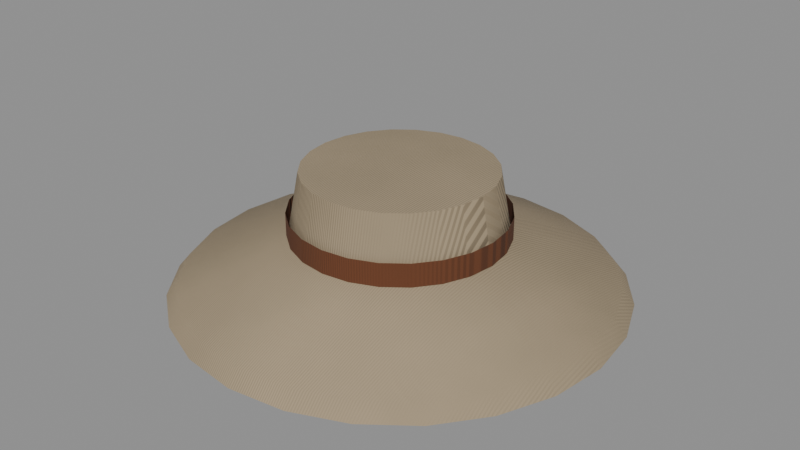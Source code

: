 # Source: cloth_sunhat.blend  (saved by Blender 5.0.119; exported with 4.5.12 LTS)
import bpy
from mathutils import Matrix  # noqa: F401  (used for matrix-valued properties, if any)

bpy.ops.wm.read_factory_settings(use_empty=True)
scene = bpy.context.scene
scene.name = 'cloth_sunhat'

# ---- collections
col_cloth_sunhat = bpy.data.collections.new('cloth_sunhat'); scene.collection.children.link(col_cloth_sunhat)

# ---- materials (node trees are filled in below, after node groups)
mat_cloth_a8967a = bpy.data.materials.new('Cloth_a8967a')
mat_cloth_6b3e24 = bpy.data.materials.new('Cloth_6b3e24')

# ---- material node trees
mat_cloth_a8967a.use_nodes = True; mat_cloth_a8967a.node_tree.nodes.clear()
_N = mat_cloth_a8967a.node_tree.nodes; _L = mat_cloth_a8967a.node_tree.links
n0 = _N.new('ShaderNodeBsdfPrincipled'); n0.name = 'Principled BSDF'; n0.location = (-200, 100)
n0.inputs[2].default_value = 0.95
n1 = _N.new('ShaderNodeOutputMaterial'); n1.name = 'Material Output'; n1.location = (200, 100)
n2 = _N.new('ShaderNodeTexCoord'); n2.name = 'Texture Coordinate'; n2.location = (0, 0)
n3 = _N.new('ShaderNodeMapping'); n3.name = 'Mapping'; n3.location = (0, 0)
n4 = _N.new('ShaderNodeTexWave'); n4.name = 'Wave Texture'; n4.location = (0, 0)
n4.width = 160
n4.inputs[1].default_value = 160.0
n5 = _N.new('ShaderNodeTexNoise'); n5.name = 'Noise Texture'; n5.location = (0, 0)
n5.width = 145
n5.inputs[2].default_value = 3.0
n5.inputs[3].default_value = 4.0
n5.inputs[4].default_value = 0.6
n6 = _N.new('ShaderNodeValToRGB'); n6.name = 'Color Ramp'; n6.location = (0, 0)
while len(n6.color_ramp.elements) > 1: n6.color_ramp.elements.remove(n6.color_ramp.elements[-1])
n6.color_ramp.elements[0].position = 0.3; n6.color_ramp.elements[0].color = (0.2918, 0.2307, 0.147, 1.0)
_e = n6.color_ramp.elements.new(0.7); _e.color = (0.3916, 0.305, 0.1946, 1.0)
n7 = _N.new('ShaderNodeSeparateXYZ'); n7.name = 'Separate XYZ'; n7.location = (0, 0)
n8 = _N.new('ShaderNodeMath'); n8.name = 'Math'; n8.location = (0, 0)
n8.operation = 'SUBTRACT'
n8.use_clamp = True
n9 = _N.new('ShaderNodeTexNoise'); n9.name = 'Noise Texture.001'; n9.location = (0, 0)
n9.width = 145
n9.inputs[3].default_value = 5.0
n9.inputs[4].default_value = 0.6
n10 = _N.new('ShaderNodeMath'); n10.name = 'Math.001'; n10.location = (0, 0)
n10.operation = 'MULTIPLY'
n10.inputs[1].default_value = 0.4
n11 = _N.new('ShaderNodeMath'); n11.name = 'Math.002'; n11.location = (0, 0)
n12 = _N.new('ShaderNodeMath'); n12.name = 'Math.003'; n12.location = (0, 0)
n12.operation = 'MULTIPLY'
n12.use_clamp = True
n12.inputs[1].default_value = 0.25
n13 = _N.new('ShaderNodeValToRGB'); n13.name = 'Color Ramp.001'; n13.location = (0, 0)
while len(n13.color_ramp.elements) > 1: n13.color_ramp.elements.remove(n13.color_ramp.elements[-1])
n13.color_ramp.elements[0].position = 0.4; n13.color_ramp.elements[0].color = (0.0, 0.0, 0.0, 1.0)
_e = n13.color_ramp.elements.new(0.9); _e.color = (0.8, 0.8, 0.8, 1.0)
n14 = _N.new('ShaderNodeMix'); n14.name = 'Mix'; n14.location = (0, 0)
n14.data_type = 'RGBA'
n14.inputs[7].default_value = (0.4793, 0.2961, 0.15, 1.0)
n15 = _N.new('ShaderNodeBump'); n15.name = 'Bump'; n15.location = (0, 0)
n15.inputs[0].default_value = 0.25
n15.inputs[1].default_value = 0.02
_L.new(n0.outputs[0], n1.inputs[0])
_L.new(n2.outputs[3], n3.inputs[0])
_L.new(n3.outputs[0], n4.inputs[0])
_L.new(n3.outputs[0], n5.inputs[0])
_L.new(n5.outputs[0], n6.inputs[0])
_L.new(n2.outputs[3], n7.inputs[0])
_L.new(n7.outputs[2], n8.inputs[1])
_L.new(n3.outputs[0], n9.inputs[0])
_L.new(n9.outputs[0], n10.inputs[0])
_L.new(n8.outputs[0], n11.inputs[0])
_L.new(n10.outputs[0], n11.inputs[1])
_L.new(n11.outputs[0], n12.inputs[0])
_L.new(n12.outputs[0], n13.inputs[0])
_L.new(n13.outputs[0], n14.inputs[0])
_L.new(n6.outputs[0], n14.inputs[6])
_L.new(n14.outputs[2], n0.inputs[0])
_L.new(n4.outputs[1], n15.inputs[3])
_L.new(n15.outputs[0], n0.inputs[5])
n1.is_active_output = True
mat_cloth_6b3e24.use_nodes = True; mat_cloth_6b3e24.node_tree.nodes.clear()
_N = mat_cloth_6b3e24.node_tree.nodes; _L = mat_cloth_6b3e24.node_tree.links
n0 = _N.new('ShaderNodeBsdfPrincipled'); n0.name = 'Principled BSDF'; n0.location = (-200, 100)
n0.inputs[2].default_value = 0.95
n1 = _N.new('ShaderNodeOutputMaterial'); n1.name = 'Material Output'; n1.location = (200, 100)
n2 = _N.new('ShaderNodeTexCoord'); n2.name = 'Texture Coordinate'; n2.location = (0, 0)
n3 = _N.new('ShaderNodeMapping'); n3.name = 'Mapping'; n3.location = (0, 0)
n4 = _N.new('ShaderNodeTexWave'); n4.name = 'Wave Texture'; n4.location = (0, 0)
n4.width = 160
n4.inputs[1].default_value = 160.0
n5 = _N.new('ShaderNodeTexNoise'); n5.name = 'Noise Texture'; n5.location = (0, 0)
n5.width = 145
n5.inputs[2].default_value = 3.0
n5.inputs[3].default_value = 4.0
n5.inputs[4].default_value = 0.6
n6 = _N.new('ShaderNodeValToRGB'); n6.name = 'Color Ramp'; n6.location = (0, 0)
while len(n6.color_ramp.elements) > 1: n6.color_ramp.elements.remove(n6.color_ramp.elements[-1])
n6.color_ramp.elements[0].position = 0.3; n6.color_ramp.elements[0].color = (0.1119, 0.03689, 0.0137, 1.0)
_e = n6.color_ramp.elements.new(0.7); _e.color = (0.147, 0.04817, 0.01764, 1.0)
n7 = _N.new('ShaderNodeSeparateXYZ'); n7.name = 'Separate XYZ'; n7.location = (0, 0)
n8 = _N.new('ShaderNodeMath'); n8.name = 'Math'; n8.location = (0, 0)
n8.operation = 'SUBTRACT'
n8.use_clamp = True
n9 = _N.new('ShaderNodeTexNoise'); n9.name = 'Noise Texture.001'; n9.location = (0, 0)
n9.width = 145
n9.inputs[3].default_value = 5.0
n9.inputs[4].default_value = 0.6
n10 = _N.new('ShaderNodeMath'); n10.name = 'Math.001'; n10.location = (0, 0)
n10.operation = 'MULTIPLY'
n10.inputs[1].default_value = 0.4
n11 = _N.new('ShaderNodeMath'); n11.name = 'Math.002'; n11.location = (0, 0)
n12 = _N.new('ShaderNodeMath'); n12.name = 'Math.003'; n12.location = (0, 0)
n12.operation = 'MULTIPLY'
n12.use_clamp = True
n12.inputs[1].default_value = 0.25
n13 = _N.new('ShaderNodeValToRGB'); n13.name = 'Color Ramp.001'; n13.location = (0, 0)
while len(n13.color_ramp.elements) > 1: n13.color_ramp.elements.remove(n13.color_ramp.elements[-1])
n13.color_ramp.elements[0].position = 0.4; n13.color_ramp.elements[0].color = (0.0, 0.0, 0.0, 1.0)
_e = n13.color_ramp.elements.new(0.9); _e.color = (0.8, 0.8, 0.8, 1.0)
n14 = _N.new('ShaderNodeMix'); n14.name = 'Mix'; n14.location = (0, 0)
n14.data_type = 'RGBA'
n14.inputs[7].default_value = (0.4793, 0.2961, 0.15, 1.0)
n15 = _N.new('ShaderNodeBump'); n15.name = 'Bump'; n15.location = (0, 0)
n15.inputs[0].default_value = 0.25
n15.inputs[1].default_value = 0.02
_L.new(n0.outputs[0], n1.inputs[0])
_L.new(n2.outputs[3], n3.inputs[0])
_L.new(n3.outputs[0], n4.inputs[0])
_L.new(n3.outputs[0], n5.inputs[0])
_L.new(n5.outputs[0], n6.inputs[0])
_L.new(n2.outputs[3], n7.inputs[0])
_L.new(n7.outputs[2], n8.inputs[1])
_L.new(n3.outputs[0], n9.inputs[0])
_L.new(n9.outputs[0], n10.inputs[0])
_L.new(n8.outputs[0], n11.inputs[0])
_L.new(n10.outputs[0], n11.inputs[1])
_L.new(n11.outputs[0], n12.inputs[0])
_L.new(n12.outputs[0], n13.inputs[0])
_L.new(n13.outputs[0], n14.inputs[0])
_L.new(n6.outputs[0], n14.inputs[6])
_L.new(n14.outputs[2], n0.inputs[0])
_L.new(n4.outputs[1], n15.inputs[3])
_L.new(n15.outputs[0], n0.inputs[5])
n1.is_active_output = True

# ---- meshes
me_cloth_sunhat_body = bpy.data.meshes.new('cloth_sunhat_body')
me_cloth_sunhat_body.from_pydata([(0.0, 0.0, 0.11), (-0.08, 0.0, 0.105), (-0.07727, 0.02071, 0.105), (-0.06928, 0.04, 0.105), (-0.05657, 0.05657, 0.105), (-0.04, 0.06928, 0.105), (-0.02071, 0.07727, 0.105), (-4.899e-18, 0.08, 0.105), (0.02071, 0.07727, 0.105), (0.04, 0.06928, 0.105), (0.05657, 0.05657, 0.105), (0.06928, 0.04, 0.105), (0.07727, 0.02071, 0.105), (0.08, 9.797e-18, 0.105), (0.07727, -0.02071, 0.105), (0.06928, -0.04, 0.105), (0.05657, -0.05657, 0.105), (0.04, -0.06928, 0.105), (0.02071, -0.07727, 0.105), (1.47e-17, -0.08, 0.105), (-0.02071, -0.07727, 0.105), (-0.04, -0.06928, 0.105), (-0.05657, -0.05657, 0.105), (-0.06928, -0.04, 0.105), (-0.07727, -0.02071, 0.105), (-0.09, 0.0, 0.05), (-0.08693, 0.02329, 0.05), (-0.07794, 0.045, 0.05), (-0.06364, 0.06364, 0.05), (-0.045, 0.07794, 0.05), (-0.02329, 0.08693, 0.05), (-5.511e-18, 0.09, 0.05), (0.02329, 0.08693, 0.05), (0.045, 0.07794, 0.05), (0.06364, 0.06364, 0.05), (0.07794, 0.045, 0.05), (0.08693, 0.02329, 0.05), (0.09, 1.102e-17, 0.05), (0.08693, -0.02329, 0.05), (0.07794, -0.045, 0.05), (0.06364, -0.06364, 0.05), (0.045, -0.07794, 0.05), (0.02329, -0.08693, 0.05), (1.653e-17, -0.09, 0.05), (-0.02329, -0.08693, 0.05), (-0.045, -0.07794, 0.05), (-0.06364, -0.06364, 0.05), (-0.07794, -0.045, 0.05), (-0.08693, -0.02329, 0.05), (-0.18, 0.0, 0.012), (-0.1739, 0.04659, 0.012), (-0.1559, 0.09, 0.012), (-0.1273, 0.1273, 0.012), (-0.09, 0.1559, 0.012), (-0.04659, 0.1739, 0.012), (-1.102e-17, 0.18, 0.012), (0.04659, 0.1739, 0.012), (0.09, 0.1559, 0.012), (0.1273, 0.1273, 0.012), (0.1559, 0.09, 0.012), (0.1739, 0.04659, 0.012), (0.18, 2.204e-17, 0.012), (0.1739, -0.04659, 0.012), (0.1559, -0.09, 0.012), (0.1273, -0.1273, 0.012), (0.09, -0.1559, 0.012), (0.04659, -0.1739, 0.012), (3.307e-17, -0.18, 0.012), (-0.04659, -0.1739, 0.012), (-0.09, -0.1559, 0.012), (-0.1273, -0.1273, 0.012), (-0.1559, -0.09, 0.012), (-0.1739, -0.04659, 0.012), (-0.19, 0.0, 0.0), (-0.1835, 0.04918, 0.0), (-0.1645, 0.095, 0.0), (-0.1344, 0.1344, 0.0), (-0.095, 0.1645, 0.0), (-0.04918, 0.1835, 0.0), (-1.163e-17, 0.19, 0.0), (0.04918, 0.1835, 0.0), (0.095, 0.1645, 0.0), (0.1344, 0.1344, 0.0), (0.1645, 0.095, 0.0), (0.1835, 0.04918, 0.0), (0.19, 2.327e-17, 0.0), (0.1835, -0.04918, 0.0), (0.1645, -0.095, 0.0), (0.1344, -0.1344, 0.0), (0.095, -0.1645, 0.0), (0.04918, -0.1835, 0.0), (3.49e-17, -0.19, 0.0), (-0.04918, -0.1835, 0.0), (-0.095, -0.1645, 0.0), (-0.1344, -0.1344, 0.0), (-0.1645, -0.095, 0.0), (-0.1835, -0.04918, 0.0), (0.0, 0.0, 0.0), (0.0, 0.091, 0.05), (0.0, 0.091, 0.07), (-0.02355, 0.0879, 0.05), (-0.02355, 0.0879, 0.07), (-0.0455, 0.07881, 0.05), (-0.0455, 0.07881, 0.07), (-0.06435, 0.06435, 0.05), (-0.06435, 0.06435, 0.07), (-0.07881, 0.0455, 0.05), (-0.07881, 0.0455, 0.07), (-0.0879, 0.02355, 0.05), (-0.0879, 0.02355, 0.07), (-0.091, 0.0, 0.05), (-0.091, 0.0, 0.07), (-0.0879, -0.02355, 0.05), (-0.0879, -0.02355, 0.07), (-0.07881, -0.0455, 0.05), (-0.07881, -0.0455, 0.07), (-0.06435, -0.06435, 0.05), (-0.06435, -0.06435, 0.07), (-0.0455, -0.07881, 0.05), (-0.0455, -0.07881, 0.07), (-0.02355, -0.0879, 0.05), (-0.02355, -0.0879, 0.07), (0.0, -0.091, 0.05), (0.0, -0.091, 0.07), (0.02355, -0.0879, 0.05), (0.02355, -0.0879, 0.07), (0.0455, -0.07881, 0.05), (0.0455, -0.07881, 0.07), (0.06435, -0.06435, 0.05), (0.06435, -0.06435, 0.07), (0.07881, -0.0455, 0.05), (0.07881, -0.0455, 0.07), (0.0879, -0.02355, 0.05), (0.0879, -0.02355, 0.07), (0.091, 0.0, 0.05), (0.091, 0.0, 0.07), (0.0879, 0.02355, 0.05), (0.0879, 0.02355, 0.07), (0.07881, 0.0455, 0.05), (0.07881, 0.0455, 0.07), (0.06435, 0.06435, 0.05), (0.06435, 0.06435, 0.07), (0.0455, 0.07881, 0.05), (0.0455, 0.07881, 0.07), (0.02355, 0.0879, 0.05), (0.02355, 0.0879, 0.07)], [], [(0, 2, 1), (0, 3, 2), (0, 4, 3), (0, 5, 4), (0, 6, 5), (0, 7, 6), (0, 8, 7), (0, 9, 8), (0, 10, 9), (0, 11, 10), (0, 12, 11), (0, 13, 12), (0, 14, 13), (0, 15, 14), (0, 16, 15), (0, 17, 16), (0, 18, 17), (0, 19, 18), (0, 20, 19), (0, 21, 20), (0, 22, 21), (0, 23, 22), (0, 24, 23), (0, 1, 24), (1, 2, 26, 25), (2, 3, 27, 26), (3, 4, 28, 27), (4, 5, 29, 28), (5, 6, 30, 29), (6, 7, 31, 30), (7, 8, 32, 31), (8, 9, 33, 32), (9, 10, 34, 33), (10, 11, 35, 34), (11, 12, 36, 35), (12, 13, 37, 36), (13, 14, 38, 37), (14, 15, 39, 38), (15, 16, 40, 39), (16, 17, 41, 40), (17, 18, 42, 41), (18, 19, 43, 42), (19, 20, 44, 43), (20, 21, 45, 44), (21, 22, 46, 45), (22, 23, 47, 46), (23, 24, 48, 47), (24, 1, 25, 48), (25, 26, 50, 49), (26, 27, 51, 50), (27, 28, 52, 51), (28, 29, 53, 52), (29, 30, 54, 53), (30, 31, 55, 54), (31, 32, 56, 55), (32, 33, 57, 56), (33, 34, 58, 57), (34, 35, 59, 58), (35, 36, 60, 59), (36, 37, 61, 60), (37, 38, 62, 61), (38, 39, 63, 62), (39, 40, 64, 63), (40, 41, 65, 64), (41, 42, 66, 65), (42, 43, 67, 66), (43, 44, 68, 67), (44, 45, 69, 68), (45, 46, 70, 69), (46, 47, 71, 70), (47, 48, 72, 71), (48, 25, 49, 72), (49, 50, 74, 73), (50, 51, 75, 74), (51, 52, 76, 75), (52, 53, 77, 76), (53, 54, 78, 77), (54, 55, 79, 78), (55, 56, 80, 79), (56, 57, 81, 80), (57, 58, 82, 81), (58, 59, 83, 82), (59, 60, 84, 83), (60, 61, 85, 84), (61, 62, 86, 85), (62, 63, 87, 86), (63, 64, 88, 87), (64, 65, 89, 88), (65, 66, 90, 89), (66, 67, 91, 90), (67, 68, 92, 91), (68, 69, 93, 92), (69, 70, 94, 93), (70, 71, 95, 94), (71, 72, 96, 95), (72, 49, 73, 96), (73, 74, 97), (74, 75, 97), (75, 76, 97), (76, 77, 97), (77, 78, 97), (78, 79, 97), (79, 80, 97), (80, 81, 97), (81, 82, 97), (82, 83, 97), (83, 84, 97), (84, 85, 97), (85, 86, 97), (86, 87, 97), (87, 88, 97), (88, 89, 97), (89, 90, 97), (90, 91, 97), (91, 92, 97), (92, 93, 97), (93, 94, 97), (94, 95, 97), (95, 96, 97), (96, 73, 97), (98, 100, 101, 99), (100, 102, 103, 101), (102, 104, 105, 103), (104, 106, 107, 105), (106, 108, 109, 107), (108, 110, 111, 109), (110, 112, 113, 111), (112, 114, 115, 113), (114, 116, 117, 115), (116, 118, 119, 117), (118, 120, 121, 119), (120, 122, 123, 121), (122, 124, 125, 123), (124, 126, 127, 125), (126, 128, 129, 127), (128, 130, 131, 129), (130, 132, 133, 131), (132, 134, 135, 133), (134, 136, 137, 135), (136, 138, 139, 137), (138, 140, 141, 139), (140, 142, 143, 141), (142, 144, 145, 143), (144, 98, 99, 145)])
me_cloth_sunhat_body.polygons.foreach_set('use_smooth', [True] * 144)
me_cloth_sunhat_body.polygons.foreach_set('material_index', [0, 0, 0, 0, 0, 0, 0, 0, 0, 0, 0, 0, 0, 0, 0, 0, 0, 0, 0, 0, 0, 0, 0, 0, 0, 0, 0, 0, 0, 0, 0, 0, 0, 0, 0, 0, 0, 0, 0, 0, 0, 0, 0, 0, 0, 0, 0, 0, 0, 0, 0, 0, 0, 0, 0, 0, 0, 0, 0, 0, 0, 0, 0, 0, 0, 0, 0, 0, 0, 0, 0, 0, 0, 0, 0, 0, 0, 0, 0, 0, 0, 0, 0, 0, 0, 0, 0, 0, 0, 0, 0, 0, 0, 0, 0, 0, 0, 0, 0, 0, 0, 0, 0, 0, 0, 0, 0, 0, 0, 0, 0, 0, 0, 0, 0, 0, 0, 0, 0, 0, 1, 1, 1, 1, 1, 1, 1, 1, 1, 1, 1, 1, 1, 1, 1, 1, 1, 1, 1, 1, 1, 1, 1, 1])
_k = set([(1, 2), (1, 24), (2, 3), (3, 4), (4, 5), (5, 6), (6, 7), (7, 8), (8, 9), (9, 10), (10, 11), (11, 12), (12, 13), (13, 14), (14, 15), (15, 16), (16, 17), (17, 18), (18, 19), (19, 20), (20, 21), (21, 22), (22, 23), (23, 24), (25, 26), (25, 48), (26, 27), (27, 28), (28, 29), (29, 30), (30, 31), (31, 32), (32, 33), (33, 34), (34, 35), (35, 36), (36, 37), (37, 38), (38, 39), (39, 40), (40, 41), (41, 42), (42, 43), (43, 44), (44, 45), (45, 46), (46, 47), (47, 48), (73, 74), (73, 96), (74, 75), (75, 76), (76, 77), (77, 78), (78, 79), (79, 80), (80, 81), (81, 82), (82, 83), (83, 84), (84, 85), (85, 86), (86, 87), (87, 88), (88, 89), (89, 90), (90, 91), (91, 92), (92, 93), (93, 94), (94, 95), (95, 96)])
me_cloth_sunhat_body.attributes.new('sharp_edge', 'BOOLEAN', 'EDGE').data.foreach_set('value', [ (min(e.vertices), max(e.vertices)) in _k for e in me_cloth_sunhat_body.edges])
_uv = me_cloth_sunhat_body.uv_layers.new(name='UVMap')
_uv.uv.foreach_set('vector', [0.622, 0.1085, 0.5804, 0.008038, 0.6078, 0.0006909, 0.622, 0.1085, 0.5558, 0.02223, 0.5804, 0.008038, 0.622, 0.1085, 0.5357, 0.0423, 0.5558, 0.02223, 0.622, 0.1085, 0.5215, 0.06689, 0.5357, 0.0423, 0.622, 0.1085, 0.5142, 0.09431, 0.5215, 0.06689, 0.622, 0.1085, 0.5142, 0.1227, 0.5142, 0.09431, 0.622, 0.1085, 0.5215, 0.1501, 0.5142, 0.1227, 0.622, 0.1085, 0.5357, 0.1747, 0.5215, 0.1501, 0.622, 0.1085, 0.5558, 0.1948, 0.5357, 0.1747, 0.622, 0.1085, 0.5804, 0.209, 0.5558, 0.1948, 0.622, 0.1085, 0.6078, 0.2163, 0.5804, 0.209, 0.622, 0.1085, 0.6362, 0.2163, 0.6078, 0.2163, 0.622, 0.1085, 0.6636, 0.209, 0.6362, 0.2163, 0.622, 0.1085, 0.6882, 0.1948, 0.6636, 0.209, 0.622, 0.1085, 0.7082, 0.1747, 0.6882, 0.1948, 0.622, 0.1085, 0.7224, 0.1501, 0.7082, 0.1747, 0.622, 0.1085, 0.7298, 0.1227, 0.7224, 0.1501, 0.622, 0.1085, 0.7298, 0.09431, 0.7298, 0.1227, 0.622, 0.1085, 0.7224, 0.06689, 0.7298, 0.09431, 0.622, 0.1085, 0.7082, 0.0423, 0.7224, 0.06689, 0.622, 0.1085, 0.6882, 0.02223, 0.7082, 0.0423, 0.622, 0.1085, 0.6636, 0.008038, 0.6882, 0.02223, 0.622, 0.1085, 0.6362, 0.0006909, 0.6636, 0.008038, 0.622, 0.1085, 0.6078, 0.0006909, 0.6362, 0.0006909, 0.593, 0.2275, 0.5913, 0.2476, 0.5157, 0.2403, 0.5176, 0.2177, 0.5913, 0.2476, 0.5902, 0.2722, 0.5146, 0.268, 0.5157, 0.2403, 0.5902, 0.2722, 0.5899, 0.2996, 0.5142, 0.2988, 0.5146, 0.268, 0.5899, 0.2996, 0.5902, 0.328, 0.5146, 0.3308, 0.5142, 0.2988, 0.5902, 0.328, 0.5913, 0.3554, 0.5157, 0.3616, 0.5146, 0.3308, 0.5913, 0.3554, 0.593, 0.38, 0.5176, 0.3892, 0.5157, 0.3616, 0.593, 0.4004, 0.5913, 0.4205, 0.5157, 0.4132, 0.5176, 0.3906, 0.5913, 0.4205, 0.5902, 0.4451, 0.5146, 0.4409, 0.5157, 0.4132, 0.5902, 0.4451, 0.5899, 0.4726, 0.5142, 0.4717, 0.5146, 0.4409, 0.5899, 0.4726, 0.5902, 0.501, 0.5146, 0.5037, 0.5142, 0.4717, 0.5902, 0.501, 0.5913, 0.5284, 0.5157, 0.5345, 0.5146, 0.5037, 0.5913, 0.5284, 0.593, 0.5529, 0.5176, 0.5621, 0.5157, 0.5345, 0.6731, 0.2275, 0.6715, 0.2476, 0.5959, 0.2403, 0.5978, 0.2177, 0.6715, 0.2476, 0.6704, 0.2722, 0.5947, 0.268, 0.5959, 0.2403, 0.6704, 0.2722, 0.6701, 0.2996, 0.5943, 0.2988, 0.5947, 0.268, 0.6701, 0.2996, 0.6704, 0.328, 0.5947, 0.3308, 0.5943, 0.2988, 0.6704, 0.328, 0.6715, 0.3554, 0.5959, 0.3616, 0.5947, 0.3308, 0.6715, 0.3554, 0.6731, 0.38, 0.5978, 0.3892, 0.5959, 0.3616, 0.6731, 0.4004, 0.6715, 0.4205, 0.5959, 0.4132, 0.5978, 0.3906, 0.6715, 0.4205, 0.6704, 0.4451, 0.5947, 0.4409, 0.5959, 0.4132, 0.6704, 0.4451, 0.6701, 0.4726, 0.5943, 0.4717, 0.5947, 0.4409, 0.6701, 0.4726, 0.6704, 0.501, 0.5947, 0.5037, 0.5943, 0.4717, 0.6704, 0.501, 0.6715, 0.5284, 0.5959, 0.5345, 0.5947, 0.5037, 0.6715, 0.5284, 0.6731, 0.5529, 0.5978, 0.5621, 0.5959, 0.5345, 0.1964, 0.6437, 0.1688, 0.6597, 0.09432, 0.5626, 0.1496, 0.5307, 0.1688, 0.6597, 0.1462, 0.6823, 0.04916, 0.6078, 0.09432, 0.5626, 0.1462, 0.6823, 0.1302, 0.7099, 0.01722, 0.6631, 0.04916, 0.6078, 0.1302, 0.7099, 0.122, 0.7408, 0.0006909, 0.7248, 0.01722, 0.6631, 0.122, 0.7408, 0.122, 0.7727, 0.0006909, 0.7887, 0.0006909, 0.7248, 0.122, 0.7727, 0.1302, 0.8036, 0.01722, 0.8504, 0.0006909, 0.7887, 0.1302, 0.8036, 0.1462, 0.8312, 0.04916, 0.9057, 0.01722, 0.8504, 0.1462, 0.8312, 0.1688, 0.8538, 0.09432, 0.9508, 0.04916, 0.9057, 0.1688, 0.8538, 0.1964, 0.8698, 0.1496, 0.9828, 0.09432, 0.9508, 0.1964, 0.8698, 0.2273, 0.878, 0.2113, 0.9993, 0.1496, 0.9828, 0.2273, 0.878, 0.2592, 0.878, 0.2752, 0.9993, 0.2113, 0.9993, 0.2592, 0.878, 0.2901, 0.8698, 0.3369, 0.9828, 0.2752, 0.9993, 0.2901, 0.8698, 0.3177, 0.8538, 0.3922, 0.9508, 0.3369, 0.9828, 0.3177, 0.8538, 0.3403, 0.8312, 0.4374, 0.9057, 0.3922, 0.9508, 0.3403, 0.8312, 0.3563, 0.8036, 0.4693, 0.8504, 0.4374, 0.9057, 0.3563, 0.8036, 0.3645, 0.7727, 0.4858, 0.7887, 0.4693, 0.8504, 0.3645, 0.7727, 0.3645, 0.7408, 0.4858, 0.7248, 0.4858, 0.7887, 0.3645, 0.7408, 0.3563, 0.7099, 0.4693, 0.6631, 0.4858, 0.7248, 0.3563, 0.7099, 0.3403, 0.6823, 0.4374, 0.6078, 0.4693, 0.6631, 0.3403, 0.6823, 0.3177, 0.6597, 0.3922, 0.5626, 0.4374, 0.6078, 0.3177, 0.6597, 0.2901, 0.6437, 0.3369, 0.5307, 0.3922, 0.5626, 0.2901, 0.6437, 0.2592, 0.6355, 0.2752, 0.5142, 0.3369, 0.5307, 0.2592, 0.6355, 0.2273, 0.6355, 0.2113, 0.5142, 0.2752, 0.5142, 0.2273, 0.6355, 0.1964, 0.6437, 0.1496, 0.5307, 0.2113, 0.5142, 0.1496, 0.5307, 0.09432, 0.5626, 0.08605, 0.5518, 0.1444, 0.5181, 0.7216, 0.5239, 0.7246, 0.4685, 0.742, 0.4737, 0.7388, 0.5321, 0.7246, 0.4685, 0.7262, 0.4068, 0.7437, 0.4086, 0.742, 0.4737, 0.7262, 0.4068, 0.7262, 0.343, 0.7437, 0.3412, 0.7437, 0.4086, 0.7262, 0.343, 0.7246, 0.2813, 0.742, 0.2761, 0.7437, 0.3412, 0.7246, 0.2813, 0.7216, 0.226, 0.7388, 0.2177, 0.742, 0.2761, 0.01722, 0.8504, 0.04916, 0.9057, 0.03837, 0.914, 0.004664, 0.8556, 0.6745, 0.5239, 0.6775, 0.4685, 0.695, 0.4737, 0.6918, 0.5321, 0.6775, 0.4685, 0.6791, 0.4068, 0.6966, 0.4086, 0.695, 0.4737, 0.6791, 0.4068, 0.6791, 0.343, 0.6966, 0.3412, 0.6966, 0.4086, 0.6791, 0.343, 0.6775, 0.2813, 0.695, 0.2761, 0.6966, 0.3412, 0.6775, 0.2813, 0.6745, 0.226, 0.6918, 0.2177, 0.695, 0.2761, 0.3369, 0.9828, 0.3922, 0.9508, 0.4005, 0.9616, 0.3421, 0.9953, 0.7451, 0.5239, 0.7481, 0.4685, 0.7656, 0.4737, 0.7624, 0.5321, 0.7481, 0.4685, 0.7497, 0.4068, 0.7672, 0.4086, 0.7656, 0.4737, 0.7497, 0.4068, 0.7497, 0.343, 0.7672, 0.3412, 0.7672, 0.4086, 0.7497, 0.343, 0.7481, 0.2813, 0.7656, 0.2761, 0.7672, 0.3412, 0.7481, 0.2813, 0.7451, 0.226, 0.7624, 0.2177, 0.7656, 0.2761, 0.4693, 0.6631, 0.4374, 0.6078, 0.4482, 0.5995, 0.4819, 0.6579, 0.698, 0.5239, 0.7011, 0.4685, 0.7185, 0.4737, 0.7153, 0.5321, 0.7011, 0.4685, 0.7027, 0.4068, 0.7202, 0.4086, 0.7185, 0.4737, 0.7027, 0.4068, 0.7027, 0.343, 0.7202, 0.3412, 0.7202, 0.4086, 0.7027, 0.343, 0.7011, 0.2813, 0.7185, 0.2761, 0.7202, 0.3412, 0.7011, 0.2813, 0.698, 0.226, 0.7153, 0.2177, 0.7185, 0.2761, 0.2904, 0.5128, 0.223, 0.5128, 0.2567, 0.2567, 0.223, 0.5128, 0.1579, 0.4953, 0.2567, 0.2567, 0.1579, 0.4953, 0.09952, 0.4616, 0.2567, 0.2567, 0.09952, 0.4616, 0.05185, 0.414, 0.2567, 0.2567, 0.05185, 0.414, 0.01814, 0.3556, 0.2567, 0.2567, 0.01814, 0.3556, 0.0006909, 0.2904, 0.2567, 0.2567, 0.0006909, 0.2904, 0.0006909, 0.223, 0.2567, 0.2567, 0.0006909, 0.223, 0.01814, 0.1579, 0.2567, 0.2567, 0.01814, 0.1579, 0.05185, 0.09952, 0.2567, 0.2567, 0.05185, 0.09952, 0.09952, 0.05185, 0.2567, 0.2567, 0.09952, 0.05185, 0.1579, 0.01814, 0.2567, 0.2567, 0.1579, 0.01814, 0.223, 0.0006909, 0.2567, 0.2567, 0.223, 0.0006909, 0.2904, 0.0006909, 0.2567, 0.2567, 0.2904, 0.0006909, 0.3556, 0.01814, 0.2567, 0.2567, 0.3556, 0.01814, 0.414, 0.05185, 0.2567, 0.2567, 0.414, 0.05185, 0.4616, 0.09952, 0.2567, 0.2567, 0.4616, 0.09952, 0.4953, 0.1579, 0.2567, 0.2567, 0.4953, 0.1579, 0.5128, 0.223, 0.2567, 0.2567, 0.5128, 0.223, 0.5128, 0.2904, 0.2567, 0.2567, 0.5128, 0.2904, 0.4953, 0.3556, 0.2567, 0.2567, 0.4953, 0.3556, 0.4616, 0.414, 0.2567, 0.2567, 0.4616, 0.414, 0.414, 0.4616, 0.2567, 0.2567, 0.414, 0.4616, 0.3556, 0.4953, 0.2567, 0.2567, 0.3556, 0.4953, 0.2904, 0.5128, 0.2567, 0.2567, 0.678, 0.7073, 0.6761, 0.6793, 0.7032, 0.679, 0.705, 0.7069, 0.6761, 0.6793, 0.6749, 0.6482, 0.702, 0.6478, 0.7032, 0.679, 0.6749, 0.6482, 0.6745, 0.6159, 0.7016, 0.6155, 0.702, 0.6478, 0.6745, 0.6159, 0.6749, 0.5847, 0.702, 0.5843, 0.7016, 0.6155, 0.6749, 0.5847, 0.6761, 0.5567, 0.7032, 0.5564, 0.702, 0.5843, 0.6761, 0.5567, 0.678, 0.5338, 0.705, 0.5335, 0.7032, 0.5564, 0.7099, 0.7073, 0.708, 0.6793, 0.7351, 0.679, 0.737, 0.7069, 0.708, 0.6793, 0.7068, 0.6482, 0.7339, 0.6478, 0.7351, 0.679, 0.7068, 0.6482, 0.7064, 0.6159, 0.7335, 0.6155, 0.7339, 0.6478, 0.7064, 0.6159, 0.7068, 0.5847, 0.7339, 0.5843, 0.7335, 0.6155, 0.7068, 0.5847, 0.708, 0.5567, 0.7351, 0.5564, 0.7339, 0.5843, 0.708, 0.5567, 0.7099, 0.5338, 0.737, 0.5335, 0.7351, 0.5564, 0.5978, 0.7373, 0.5959, 0.7094, 0.623, 0.709, 0.6249, 0.737, 0.5959, 0.7094, 0.5947, 0.6782, 0.6218, 0.6779, 0.623, 0.709, 0.5947, 0.6782, 0.5943, 0.6459, 0.6214, 0.6456, 0.6218, 0.6779, 0.5943, 0.6459, 0.5947, 0.6147, 0.6218, 0.6144, 0.6214, 0.6456, 0.5947, 0.6147, 0.5959, 0.5867, 0.623, 0.5864, 0.6218, 0.6144, 0.5959, 0.5867, 0.5978, 0.5639, 0.6249, 0.5635, 0.623, 0.5864, 0.6297, 0.7373, 0.6279, 0.7094, 0.6549, 0.709, 0.6568, 0.737, 0.6279, 0.7094, 0.6267, 0.6782, 0.6537, 0.6779, 0.6549, 0.709, 0.6267, 0.6782, 0.6263, 0.6459, 0.6533, 0.6456, 0.6537, 0.6779, 0.6263, 0.6459, 0.6267, 0.6147, 0.6537, 0.6144, 0.6533, 0.6456, 0.6267, 0.6147, 0.6279, 0.5867, 0.6549, 0.5864, 0.6537, 0.6144, 0.6279, 0.5867, 0.6297, 0.5639, 0.6568, 0.5635, 0.6549, 0.5864])
me_cloth_sunhat_body.materials.append(mat_cloth_a8967a)
me_cloth_sunhat_body.materials.append(mat_cloth_6b3e24)
me_cloth_sunhat_body.update()

# ---- objects
ob_cloth_sunhat = bpy.data.objects.new('cloth_sunhat', None)
ob_cloth_sunhat_body = bpy.data.objects.new('cloth_sunhat_body', me_cloth_sunhat_body)

# ---- transforms, parenting, visibility, modifiers, constraints
ob_cloth_sunhat.location = (0.0, 0.0, 0.0)
ob_cloth_sunhat.empty_display_size = 0.25
ob_cloth_sunhat_body.parent = ob_cloth_sunhat
ob_cloth_sunhat_body.location = (-0.0, 0.0, 0.0)

# ---- collection membership
col_cloth_sunhat.objects.link(ob_cloth_sunhat)
col_cloth_sunhat.objects.link(ob_cloth_sunhat_body)

# ---- scene / render settings (as saved in the file)
scene.frame_start = 1; scene.frame_end = 250; scene.frame_set(1)
scene.render.engine = 'BLENDER_EEVEE_NEXT'
scene.render.image_settings.exr_codec = 'NONE'
scene.render.use_bake_clear = False
scene.render.bake_margin = 0
scene.render.bake_bias = 0.0
scene.render.bake_samples = 0
scene.render.simplify_subdivision_render = 0
scene.render.simplify_child_particles_render = 0.0
scene.eevee.use_volume_custom_range = False
scene.eevee.gtao_distance = 0.0
scene.eevee.use_fast_gi = False
scene.view_settings.white_balance_temperature = 0.0
scene.view_settings.white_balance_tint = 0.0
scene.view_settings.white_balance_whitepoint = (2.97, 0.5193, -0.0414)
bpy.context.view_layer.update()

# ---- added for rendering (the .blend has no active camera and no usable light): camera, sun + grey world if the file has none
cam_auto = bpy.data.cameras.new('AutoCamera')
cam_auto.lens = 50.0
cam_auto.sensor_width = 36.0
cam_auto.clip_end = 1000.0
ob_auto_camera = bpy.data.objects.new('AutoCamera', cam_auto)
scene.collection.objects.link(ob_auto_camera)
ob_auto_camera.location = (0.507526, -0.609031, 0.461021)
ob_auto_camera.rotation_euler = (1.09748, -7.21219e-08, 0.694738)
scene.camera = ob_auto_camera
light_auto_sun = bpy.data.lights.new('AutoSun', 'SUN')
light_auto_sun.energy = 3.0
light_auto_sun.angle = 0.0523599
ob_auto_sun = bpy.data.objects.new('AutoSun', light_auto_sun)
scene.collection.objects.link(ob_auto_sun)
ob_auto_sun.rotation_euler = (0.872665, 0.174533, 0.523599)
if scene.world is None:
    world_auto = bpy.data.worlds.new('AutoWorld')
    world_auto.color = (0.3, 0.3, 0.3)
    scene.world = world_auto
bpy.context.view_layer.update()
